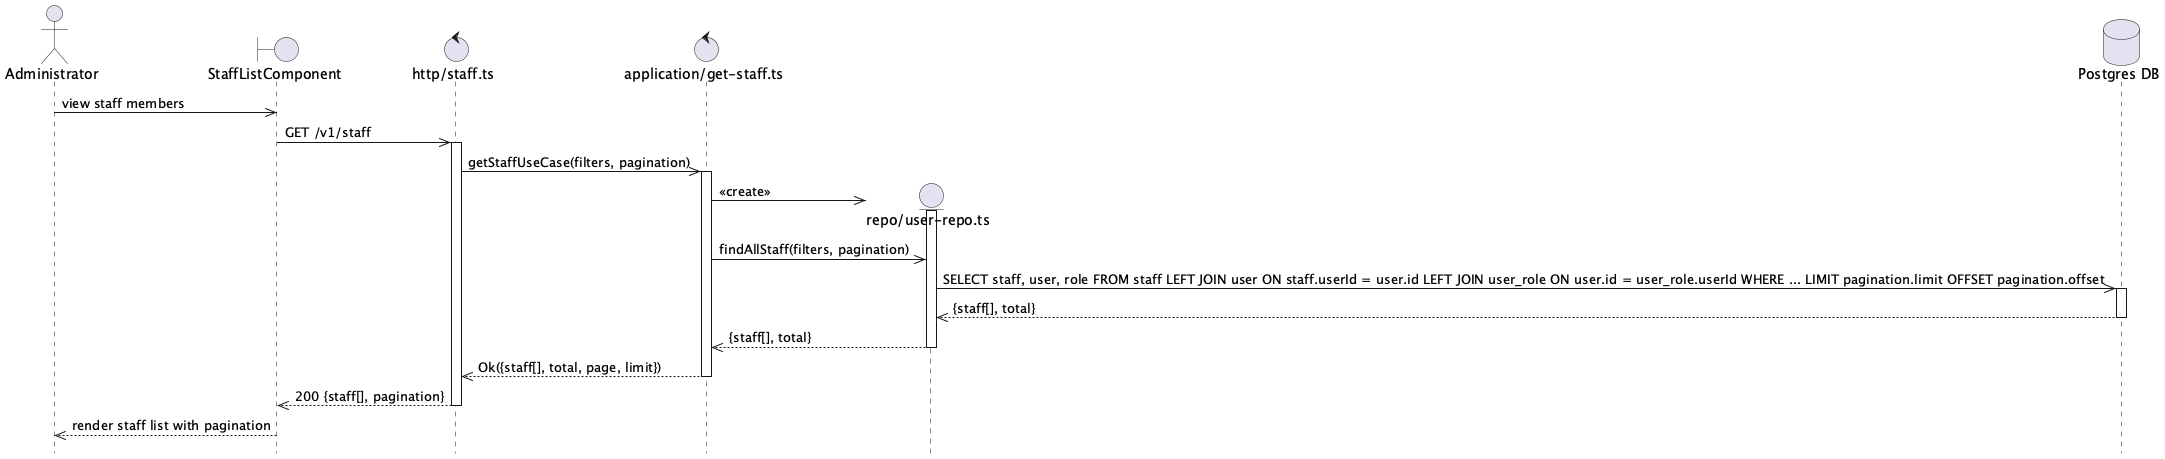

The diagram above was rendered by PlantUML. Its source (embedded in the PNG):
@startuml Staff Get Flow
hide footbox

actor Administrator

boundary "StaffListComponent" as Component
control "http/staff.ts" as Http
control "application/get-staff.ts" as UseCase

Administrator ->> Component: view staff members

Component ->> Http: GET /v1/staff
activate Http

Http ->> UseCase: getStaffUseCase(filters, pagination)
activate UseCase

create entity "repo/user-repo.ts" as UserRepo
database "Postgres DB" as DB
UseCase ->> UserRepo: <<create>>
activate UserRepo

UseCase ->> UserRepo: findAllStaff(filters, pagination)

UserRepo ->> DB: SELECT staff, user, role FROM staff LEFT JOIN user ON staff.userId = user.id LEFT JOIN user_role ON user.id = user_role.userId WHERE ... LIMIT pagination.limit OFFSET pagination.offset
activate DB
DB -->> UserRepo: {staff[], total}
deactivate DB

UserRepo -->> UseCase: {staff[], total}
deactivate UserRepo

UseCase -->> Http: Ok({staff[], total, page, limit})
deactivate UseCase

Http -->> Component: 200 {staff[], pagination}
deactivate Http

Component -->> Administrator: render staff list with pagination

@enduml